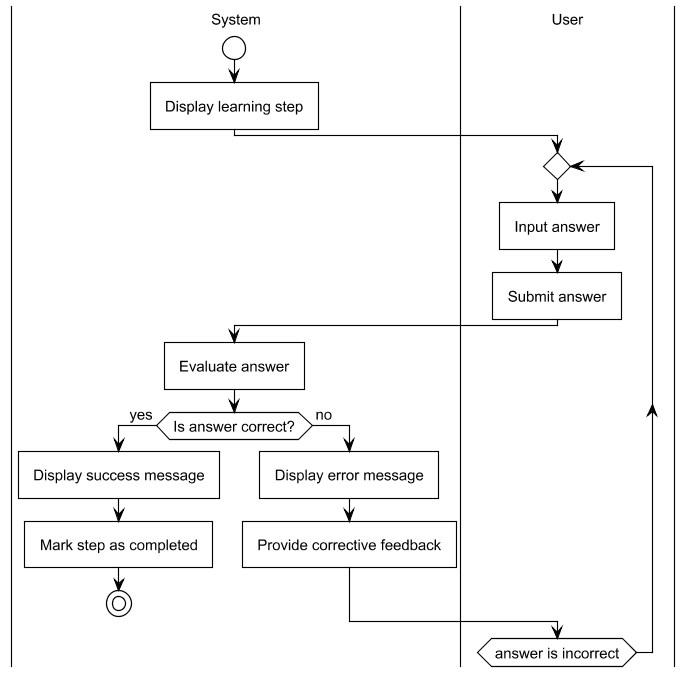

The diagram above was rendered by PlantUML. Its source (embedded in the PNG):
@startuml CompleteLearningActivity
!include https://raw.githubusercontent.com/fredoslav2004/MinimalThemePUML/refs/heads/main/minimal-theme.puml
|System|
start
:Display learning step;
|User|
repeat
:Input answer;
:Submit answer;
|System|
:Evaluate answer;

if (Is answer correct?) then (yes)
    :Display success message;
    :Mark step as completed;
    stop
else (no)
    :Display error message; 
    :Provide corrective feedback;   
endif
|User|
repeat while (answer is incorrect)
@enduml